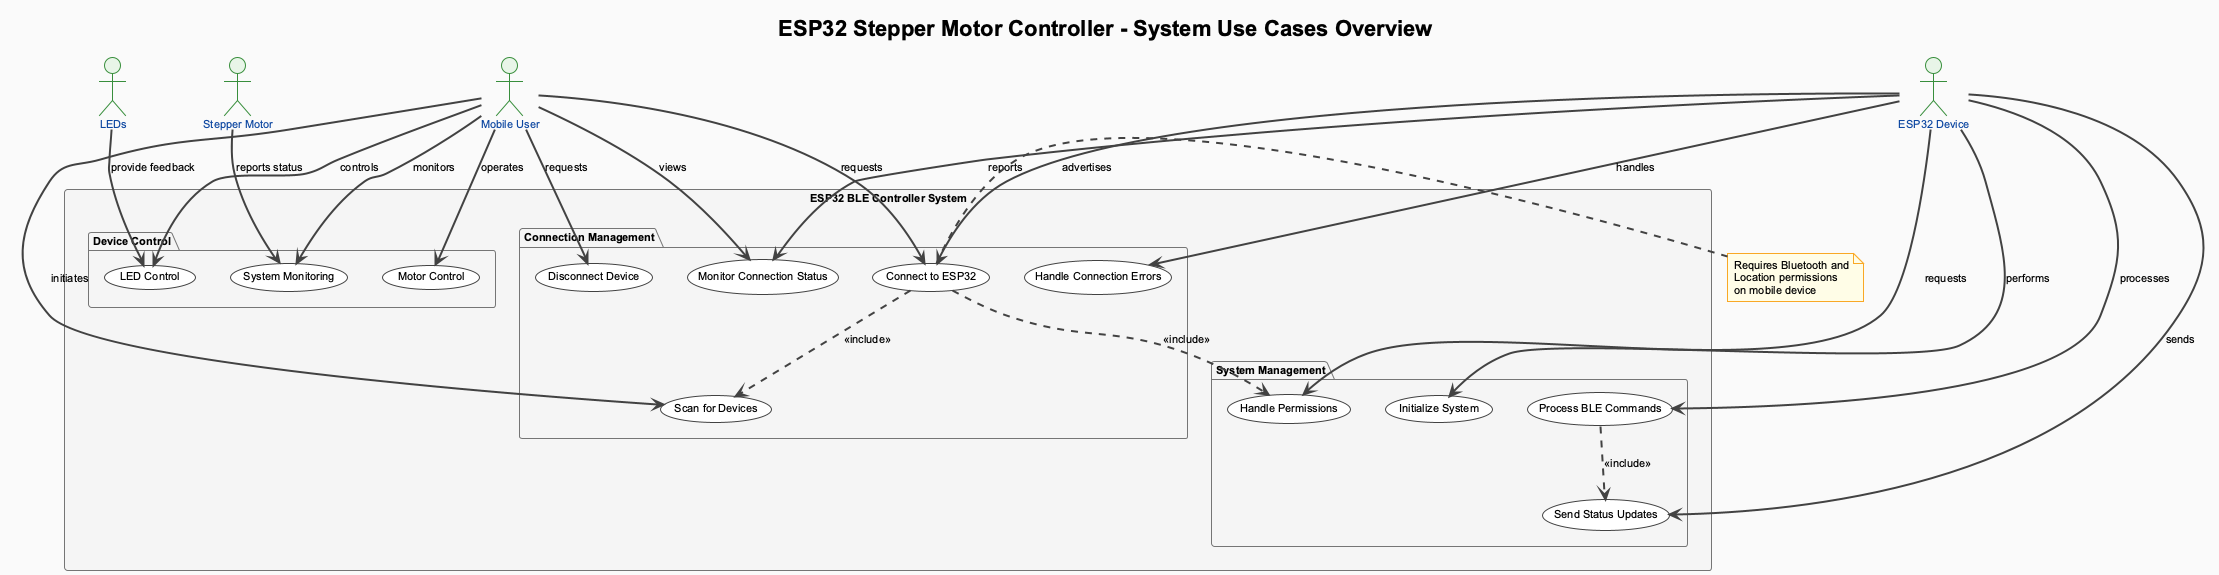

The diagram above was rendered by PlantUML. Its source (embedded in the PNG):
@startuml ESP32_System_Use_Cases_Overview
!include ../shared_components/common_styles.puml

title ESP32 Stepper Motor Controller - System Use Cases Overview

!includesub ../shared_components/common_components.puml!COMMON_ACTORS

' System boundary
rectangle "ESP32 BLE Controller System" {
  
  package "Connection Management" {
    usecase "Scan for Devices" as UC1
    usecase "Connect to ESP32" as UC2
    usecase "Disconnect Device" as UC3
    usecase "Monitor Connection Status" as UC4
    usecase "Handle Connection Errors" as UC5
  }
  
  package "Device Control" {
    usecase "LED Control" as UC_LED
    usecase "Motor Control" as UC_MOTOR
    usecase "System Monitoring" as UC_MONITOR
  }
  
  package "System Management" {
    usecase "Initialize System" as UC24
    usecase "Handle Permissions" as UC25
    usecase "Process BLE Commands" as UC26
    usecase "Send Status Updates" as UC27
  }
}

' High-level relationships
User --> UC1 : initiates
User --> UC2 : requests
User --> UC3 : requests
User --> UC4 : views
User --> UC_LED : controls
User --> UC_MOTOR : operates
User --> UC_MONITOR : monitors

ESP32 --> UC2 : advertises
ESP32 --> UC4 : reports
ESP32 --> UC5 : handles
ESP32 --> UC24 : performs
ESP32 --> UC25 : requests
ESP32 --> UC26 : processes
ESP32 --> UC27 : sends

Motor --> UC_MONITOR : reports status
LEDs --> UC_LED : provide feedback

' Include relationships
UC2 ..> UC1 : <<include>>
UC2 ..> UC25 : <<include>>
UC26 ..> UC27 : <<include>>

note right of UC2
  Requires Bluetooth and
  Location permissions
  on mobile device
end note

@enduml